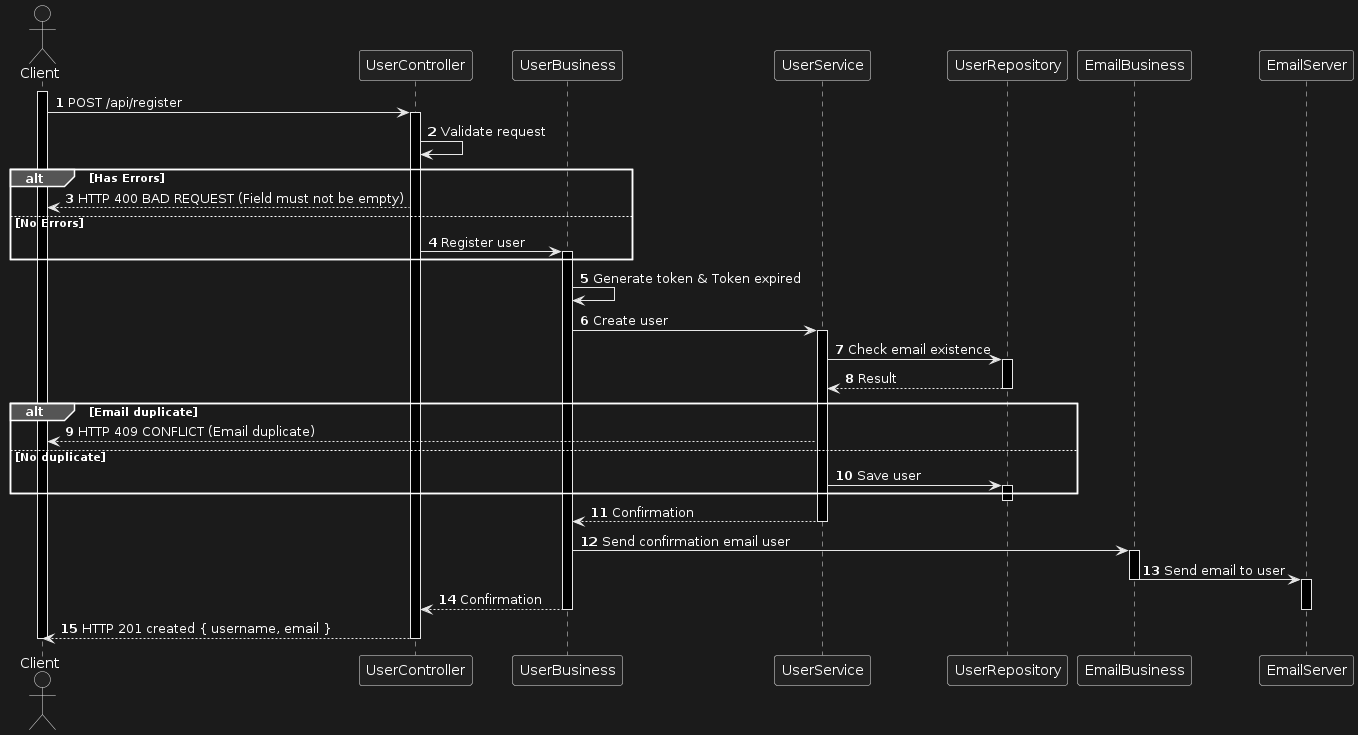

The diagram above was rendered by PlantUML. Its source (embedded in the PNG):
@startuml
autonumber
actor Client
activate Client 
Client -> UserController: POST /api/register
activate UserController
UserController -> UserController: Validate request
alt Has Errors
    UserController --> Client: HTTP 400 BAD REQUEST (Field must not be empty)
else No Errors
    UserController -> UserBusiness: Register user
    activate UserBusiness
end
UserBusiness -> UserBusiness : Generate token & Token expired
UserBusiness -> UserService: Create user
activate UserService
UserService -> UserRepository: Check email existence
activate UserRepository
UserService  <-- UserRepository: Result
deactivate UserRepository
alt Email duplicate
    UserService --> Client: HTTP 409 CONFLICT (Email duplicate)
else No duplicate
    UserService -> UserRepository: Save user
   activate UserRepository
end
    deactivate UserRepository
UserBusiness <-- UserService: Confirmation
deactivate UserService
UserBusiness -> EmailBusiness: Send confirmation email user
activate EmailBusiness
EmailBusiness -> EmailServer: Send email to user
deactivate EmailBusiness
activate EmailServer
UserController <-- UserBusiness: Confirmation
deactivate EmailServer
deactivate UserBusiness
Client <-- UserController: HTTP 201 created { username, email }
deactivate UserController
deactivate Client
@enduml